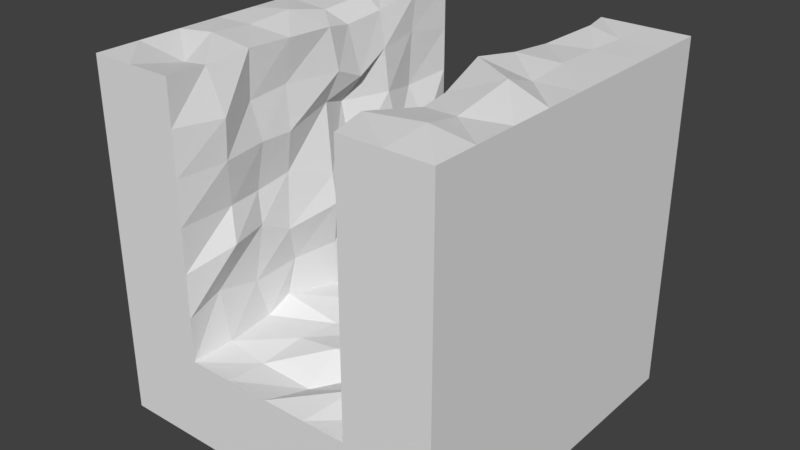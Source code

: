 # Source: straight.blend  (saved by Blender 2.79.0; exported with 4.5.12 LTS)
import bpy
from mathutils import Matrix  # noqa: F401  (used for matrix-valued properties, if any)

bpy.ops.wm.read_factory_settings(use_empty=True)
scene = bpy.context.scene
scene.name = 'Scene'

# ---- collections
col_collection_1 = bpy.data.collections.new('Collection 1'); scene.collection.children.link(col_collection_1)

# ---- materials (node trees are filled in below, after node groups)
mat_material = bpy.data.materials.new('Material')
mat_material.alpha_threshold = 0.0
mat_material.use_transparent_shadow = False
mat_material.roughness = 0.5
mat_material.line_color = (0.0, 0.0, 0.0, 1.0)

# ---- material node trees

# ---- world
world_world = bpy.data.worlds.new('World'); scene.world = world_world
world_world.color = (0.05088, 0.05088, 0.05088)
world_world.use_sun_shadow = False
world_world.sun_shadow_jitter_overblur = 0.0
world_world.cycles.sampling_method = 'MANUAL'

# ---- meshes
me_cube = bpy.data.meshes.new('Cube')
me_cube.from_pydata([(1.0, 1.0, -1.0), (1.0, -1.0, -1.0), (1.0, -1.0, 1.0), (-1.0, -1.0, 1.0), (1.0, -5.96e-08, -1.0), (1.0, -1.0, 0.0), (-1.0, 2.98e-07, -1.0), (1.0, -5.364e-07, 1.0), (-1.0, 2.384e-07, 0.0), (1.0, -2.98e-07, 0.0), (5.96e-08, 1.192e-07, -1.0), (1.0, -0.5, -1.0), (-0.5, -1.0, -1.0), (1.0, -1.0, 0.5), (-1.0, 0.5, -1.0), (-1.0, -1.0, 0.5), (1.0, -0.5, 1.0), (-1.0, 0.5, 1.0), (1.0, 0.5, -1.0), (1.0, -1.0, -0.5), (-1.0, -0.5, -1.0), (-1.0, -1.0, -0.5), (-1.0, -0.5, 1.0), (-1.0, 0.5, 0.0), (-1.0, -0.5, 0.0), (-1.0, 2.682e-07, -0.5), (-1.0, 2.086e-07, 0.5), (1.0, -0.5, 0.0), (1.0, 0.5, 0.0), (1.0, -1.788e-07, -0.5), (1.0, -4.172e-07, 0.5), (-0.5, 2.086e-07, -1.0), (0.5, 2.98e-08, -1.0), (1.192e-07, 0.5, -1.0), (2.98e-08, -0.5, -1.0), (0.5, -0.5, -1.0), (0.5, 0.5, -1.0), (-0.5, 0.5, -1.0), (1.0, 0.5, 0.5), (1.0, 0.5, -0.5), (1.0, -0.5, -0.5), (-1.0, -0.5, 0.5), (-1.0, -0.5, -0.5), (-1.0, 0.5, -0.5), (-1.0, 0.5, 0.5), (1.0, -0.5, 0.5), (-0.5, -0.5, -1.0), (1.0, -0.75, -1.0), (-0.75, -1.0, -1.0), (1.0, -1.0, 0.75), (-1.0, 0.75, -1.0), (-1.0, -1.0, 0.75), (1.0, -0.75, 1.0), (1.0, 0.25, -1.0), (1.0, -1.0, -0.25), (-1.0, -0.25, -1.0), (1.0, 0.25, 1.0), (-1.0, -0.25, 1.0), (-1.0, 0.75, 0.0), (-1.0, -0.25, 0.0), (-1.0, 2.831e-07, -0.75), (-1.0, 2.235e-07, 0.25), (1.0, -0.75, 0.0), (1.0, 0.25, 0.0), (1.0, -1.192e-07, -0.75), (1.0, -3.576e-07, 0.25), (-0.75, 2.533e-07, -1.0), (0.25, 7.451e-08, -1.0), (1.49e-07, 0.75, -1.0), (4.47e-08, -0.25, -1.0), (1.0, -0.25, -1.0), (-0.25, -1.0, -1.0), (1.0, -1.0, 0.25), (-1.0, 0.25, -1.0), (-1.0, -1.0, 0.25), (1.0, -0.25, 1.0), (-1.0, 0.25, 1.0), (1.0, 0.75, -1.0), (1.0, 1.0, -0.75), (0.75, -1.0, -1.0), (1.0, -1.0, -0.75), (-1.0, -0.75, -1.0), (1.0, 0.75, 1.0), (-1.0, 0.25, 0.0), (-1.0, -0.75, 0.0), (-1.0, 2.533e-07, -0.25), (-1.0, 1.937e-07, 0.75), (1.0, -0.25, 0.0), (1.0, 0.75, 0.0), (1.0, -2.384e-07, -0.25), (1.0, -4.768e-07, 0.75), (-0.25, 1.639e-07, -1.0), (0.75, -1.49e-08, -1.0), (8.941e-08, 0.25, -1.0), (1.49e-08, -0.75, -1.0), (0.25, -0.5, -1.0), (0.75, -0.5, -1.0), (0.5, -0.25, -1.0), (0.5, -0.75, -1.0), (0.25, 0.5, -1.0), (0.75, 0.5, -1.0), (0.5, 0.75, -1.0), (0.5, 0.25, -1.0), (-0.75, 0.5, -1.0), (-0.25, 0.5, -1.0), (-0.5, 0.75, -1.0), (-0.5, 0.25, -1.0), (1.0, 0.25, 0.5), (1.0, 0.75, 0.5), (1.0, 0.5, 0.25), (1.0, 0.5, 0.75), (1.0, 0.25, -0.5), (1.0, 0.75, -0.5), (1.0, 0.5, -0.75), (1.0, 0.5, -0.25), (1.0, -0.75, -0.5), (1.0, -0.25, -0.5), (1.0, -0.5, -0.75), (1.0, -0.5, -0.25), (-1.0, -0.25, 0.5), (-1.0, -0.75, 0.5), (-1.0, -0.5, 0.25), (-1.0, -0.5, 0.75), (-1.0, -0.25, -0.5), (-1.0, -0.75, -0.5), (-1.0, -0.5, -0.75), (-1.0, -0.5, -0.25), (-1.0, 0.75, -0.5), (-1.0, 0.25, -0.5), (-1.0, 0.5, -0.75), (-1.0, 0.5, -0.25), (-1.0, 0.75, 0.5), (-1.0, 0.25, 0.5), (-1.0, 0.5, 0.25), (-1.0, 0.5, 0.75), (1.0, -0.75, 0.5), (1.0, -0.25, 0.5), (1.0, -0.5, 0.25), (1.0, -0.5, 0.75), (-0.75, -0.5, -1.0), (-0.25, -0.5, -1.0), (-0.5, -0.25, -1.0), (-0.5, -0.75, -1.0), (-0.25, -0.75, -1.0), (-0.25, -0.25, -1.0), (-0.75, -0.25, -1.0), (1.0, -0.25, 0.75), (1.0, -0.25, 0.25), (1.0, -0.75, 0.25), (-1.0, 0.25, 0.75), (-1.0, 0.25, 0.25), (-1.0, 0.75, 0.25), (-1.0, 0.25, -0.25), (-1.0, 0.25, -0.75), (-1.0, 0.75, -0.75), (-1.0, -0.75, -0.25), (-1.0, -0.75, -0.75), (-1.0, -0.25, -0.75), (-1.0, -0.75, 0.75), (-1.0, -0.75, 0.25), (-1.0, -0.25, 0.25), (1.0, -0.25, -0.25), (1.0, -0.25, -0.75), (1.0, -0.75, -0.75), (1.0, 0.75, -0.25), (1.0, 0.75, -0.75), (1.0, 0.25, -0.75), (1.0, 0.75, 0.75), (1.0, 0.75, 0.25), (1.0, 0.25, 0.25), (-0.25, 0.25, -1.0), (-0.25, 0.75, -1.0), (-0.75, 0.75, -1.0), (0.75, 0.25, -1.0), (0.75, 0.75, -1.0), (0.25, 0.75, -1.0), (0.75, -0.75, -1.0), (0.75, -0.25, -1.0), (0.25, -0.25, -1.0), (0.25, -0.75, -1.0), (0.25, 0.25, -1.0), (-0.75, 0.25, -1.0), (1.0, 0.25, 0.75), (1.0, 0.25, -0.25), (1.0, -0.75, -0.25), (-1.0, -0.25, 0.75), (-1.0, -0.25, -0.25), (-1.0, 0.75, -0.25), (-1.0, 0.75, 0.75), (1.0, -0.75, 0.75), (-0.75, -0.75, -1.0), (-0.5, -1.0, -0.5), (0.5, -1.0, -0.5), (-0.5, 1.0, -0.5), (0.5, 1.0, -0.5), (-0.4878, 0.008422, -0.4915), (0.0, -1.0, -0.5), (0.5192, -0.08383, -0.4865), (0.0, 1.0, -0.5), (0.0469, -0.04755, -0.5182), (-0.5449, -0.4411, -0.508), (0.25, -1.0, -0.5), (0.4494, 0.5396, -0.5351), (-0.25, 1.0, -0.5), (-0.55, 0.4742, -0.4464), (-0.25, -1.0, -0.5), (0.462, -0.4892, -0.5597), (0.25, 1.0, -0.5), (-0.008467, 0.5069, -0.499), (0.01519, -0.5166, -0.4478), (-0.2509, 0.01455, -0.5073), (0.2725, -0.08884, -0.5118), (0.2565, -0.5026, -0.5107), (-0.2514, -0.4988, -0.5018), (-0.239, 0.4892, -0.4991), (0.2352, 0.535, -0.5203), (0.5063, 0.7027, -0.5605), (0.004316, 0.6919, -0.5397), (-0.4644, 0.7333, -0.4877), (-0.2929, 0.7682, -0.4812), (0.2096, 0.7055, -0.4907), (-0.4711, 0.2841, -0.4877), (0.4362, 0.2722, -0.5683), (-0.008672, 0.2607, -0.4706), (-0.2269, 0.2433, -0.5318), (0.3148, 0.1774, -0.485), (0.495, -0.257, -0.4877), (0.002588, -0.2506, -0.4942), (-0.5561, -0.2769, -0.4521), (0.2406, -0.2551, -0.4739), (-0.2125, -0.2696, -0.5109), (-0.5004, -0.7524, -0.4985), (0.4634, -0.7955, -0.5088), (0.03576, -0.7376, -0.5644), (0.3012, -0.7012, -0.4685), (-0.2561, -0.7647, -0.5258), (-0.5, -1.0, -0.25), (0.5, -1.0, -0.25), (-0.5, 1.0, -0.25), (0.5, 1.0, -0.25), (-0.4889, 0.03048, -0.2333), (0.5056, -0.0099, -0.2605), (-0.5505, -0.5089, -0.2701), (0.4955, 0.4648, -0.2748), (-0.5001, 0.5, -0.25), (0.5556, -0.4424, -0.2007), (0.5008, 0.7488, -0.25), (-0.4693, 0.7118, -0.3197), (-0.4368, 0.2956, -0.2376), (0.5604, 0.2108, -0.2091), (0.5318, -0.2578, -0.2106), (-0.5492, -0.222, -0.253), (-0.5362, -0.7717, -0.2005), (0.5006, -0.749, -0.2278), (-0.5, -1.0, 0.0), (0.5, -1.0, 0.0), (-0.5, 1.0, 0.0), (0.5, 1.0, 0.0), (-0.4366, -0.005511, 0.02804), (0.5344, -0.05118, 0.02009), (-0.5114, -0.4798, 0.06411), (0.5383, 0.4557, -0.05451), (-0.4409, 0.493, -0.009649), (0.5017, -0.4134, -0.00625), (0.4948, 0.6888, 0.05798), (-0.4972, 0.7371, -0.0006133), (-0.5463, 0.267, 0.006849), (0.497, 0.2515, -0.001185), (0.485, -0.2794, -0.048), (-0.5017, -0.2998, -0.03105), (-0.4414, -0.7204, 0.06982), (0.5525, -0.7494, -0.01265), (-0.5, -1.0, 0.25), (0.5, -1.0, 0.25), (-0.5, 1.0, 0.25), (0.5, 1.0, 0.25), (-0.468, 0.004258, 0.186), (0.5665, -0.03078, 0.2696), (-0.5422, -0.4664, 0.2406), (0.5046, 0.5176, 0.2424), (-0.4686, 0.55, 0.2343), (0.5149, -0.4665, 0.2779), (0.5451, 0.8058, 0.2467), (-0.4614, 0.7882, 0.2174), (-0.4985, 0.1969, 0.1809), (0.5333, 0.2678, 0.2543), (0.509, -0.2854, 0.2594), (-0.5304, -0.2603, 0.2773), (-0.5056, -0.6774, 0.2484), (0.4503, -0.7473, 0.249), (-0.5, -1.0, 0.5), (0.5, -1.0, 0.5), (-0.5, 1.0, 0.5), (0.5, 1.0, 0.5), (-0.53, 0.03537, 0.5712), (0.4588, -0.03393, 0.5114), (-0.4915, -0.4608, 0.5182), (0.5159, 0.4312, 0.4704), (-0.495, 0.4978, 0.5072), (0.5858, -0.4616, 0.5229), (0.5097, 0.7549, 0.503), (-0.536, 0.7195, 0.4704), (-0.5826, 0.2084, 0.5134), (0.5026, 0.2802, 0.4648), (0.565, -0.3249, 0.5114), (-0.489, -0.273, 0.5132), (-0.4634, -0.7189, 0.5091), (0.488, -0.7581, 0.5063), (-0.5, -1.0, 0.75), (0.5, -1.0, 0.75), (-0.5, 1.0, 0.75), (0.5, 1.0, 0.75), (-0.4783, 0.08472, 0.7378), (0.5034, 0.01655, 0.7568), (-0.522, -0.499, 0.7354), (0.5023, 0.5265, 0.7471), (-0.5, 0.4717, 0.7589), (0.5041, -0.5683, 0.7396), (0.4756, 0.7201, 0.74), (-0.518, 0.7234, 0.7926), (-0.4914, 0.2662, 0.6588), (0.4757, 0.2013, 0.7842), (0.5526, -0.2903, 0.7894), (-0.5172, -0.262, 0.756), (-0.4459, -0.7242, 0.7332), (0.4759, -0.7475, 0.743), (-0.5, -1.0, 1.0), (0.5, -1.0, 1.0), (-0.5, 1.0, 1.0), (0.5, 1.0, 1.0), (-0.4968, 0.04559, 0.9788), (0.481, -0.03536, 1.053), (-0.5029, -0.5014, 1.003), (0.4942, 0.5009, 0.9826), (-0.5324, 0.4731, 0.9626), (0.557, -0.5159, 0.9751), (0.5669, 0.7808, 1.021), (-0.5111, 0.7514, 1.007), (-0.5289, 0.2147, 0.945), (0.5077, 0.2145, 1.016), (0.5119, -0.3114, 0.9674), (-0.4895, -0.2441, 0.994), (-0.5124, -0.7615, 0.987), (0.445, -0.7749, 1.006), (0.75, -1.0, 1.0), (0.75, 1.0, 1.0), (0.7548, -0.004352, 0.9893), (0.7438, 0.5139, 1.002), (0.7379, -0.5242, 0.9803), (0.7506, 0.7485, 0.9964), (0.745, 0.2532, 1.003), (0.7923, -0.2492, 1.078), (0.7668, -0.7509, 1.031), (0.75, -1.0, -0.75), (-1.0, -1.0, -0.75), (1.0, 0.5, 1.0), (-0.75, -1.0, -0.75), (-0.75, 1.0, 1.0), (-0.7393, 0.001782, 1.034), (-0.7728, -0.4907, 1.024), (-0.6946, 0.5422, 1.01), (-0.7562, 0.7358, 0.9906), (-0.67, 0.1926, 1.003), (-0.789, -0.2244, 0.9976), (-0.7205, -0.7116, 0.9416), (-0.25, -1.0, -0.75), (-1.0, 1.0, 1.0), (-1.0, 0.0, 1.0), (-1.0, 0.75, 1.0), (-1.0, -0.75, 1.0), (0.75, 1.0, -0.5), (0.75, 1.0, -0.25), (0.75, 1.0, 0.0), (0.75, 1.0, 0.25), (0.75, 1.0, 0.5), (0.75, 1.0, 0.75), (0.25, -1.0, -0.75), (1.0, 1.0, -0.5), (1.0, 1.0, -0.25), (1.0, 1.0, 0.0), (1.0, 1.0, 0.25), (1.0, 1.0, 0.5), (1.0, 1.0, 0.75), (1.0, 1.0, 1.0), (-0.75, 1.0, -0.5), (-0.75, 1.0, -0.25), (-0.75, 1.0, 0.0), (-0.75, 1.0, 0.25), (-0.75, 1.0, 0.5), (-0.75, 1.0, 0.75), (0.0, -1.0, -0.75), (-1.0, 1.0, -0.5), (-1.0, 1.0, -0.25), (-1.0, 1.0, 0.0), (-1.0, 1.0, 0.25), (-1.0, 1.0, 0.5), (-1.0, 1.0, 0.75), (0.5, -1.0, -0.75), (-0.75, -1.0, -0.5), (-0.75, -1.0, -0.25), (-0.75, -1.0, 0.0), (-0.75, -1.0, 0.25), (-0.75, -1.0, 0.5), (-0.75, -1.0, 0.75), (-0.75, -1.0, 1.0), (-1.0, -1.0, -0.25), (-1.0, -1.0, 0.0), (0.75, -1.0, -0.5), (0.75, -1.0, -0.25), (0.75, -1.0, 0.0), (0.75, -1.0, 0.25), (0.75, -1.0, 0.5), (0.75, -1.0, 0.75), (-0.5, -1.0, -0.75), (-1.0, -1.0, -1.0), (0.25, -1.0, -1.0), (0.0, -1.0, -1.0), (0.5, -1.0, -1.0), (-0.5, 1.0, -0.75), (0.5, 1.0, -0.75), (0.0, 1.0, -0.75), (-0.25, 1.0, -0.75), (0.25, 1.0, -0.75), (0.75, 1.0, -0.75), (-0.75, 1.0, -0.75), (-1.0, 1.0, -0.75), (-0.5, 1.0, -1.0), (0.5, 1.0, -1.0), (0.0, 1.0, -1.0), (-0.25, 1.0, -1.0), (0.25, 1.0, -1.0), (0.75, 1.0, -1.0), (-0.75, 1.0, -1.0), (-1.0, 1.0, -1.0)], [], [(190, 48, 414, 81), (189, 52, 2, 49), (188, 368, 366, 396), (187, 58, 393, 392), (186, 59, 8, 85), (185, 57, 367, 86), (184, 62, 5, 54), (183, 63, 9, 89), (182, 56, 7, 90), (181, 66, 6, 73), (180, 67, 10, 93), (179, 415, 416, 94), (178, 95, 34, 69), (177, 96, 35, 97), (176, 79, 417, 98), (175, 99, 33, 68), (174, 100, 36, 101), (173, 92, 32, 102), (172, 103, 14, 50), (171, 104, 37, 105), (170, 91, 31, 106), (169, 107, 30, 65), (168, 108, 38, 109), (167, 82, 355, 110), (166, 111, 29, 64), (165, 112, 39, 113), (164, 88, 28, 114), (163, 115, 19, 80), (162, 116, 40, 117), (161, 87, 27, 118), (160, 119, 26, 61), (159, 120, 41, 121), (158, 369, 22, 122), (157, 123, 25, 60), (156, 124, 42, 125), (155, 84, 24, 126), (154, 127, 391, 425), (153, 128, 43, 129), (152, 83, 23, 130), (151, 131, 395, 394), (150, 132, 44, 133), (149, 76, 17, 134), (148, 135, 13, 72), (147, 136, 45, 137), (146, 75, 16, 138), (145, 139, 20, 55), (144, 140, 46, 141), (143, 71, 12, 142), (140, 143, 142, 46), (34, 94, 143, 140), (94, 416, 71, 143), (91, 144, 141, 31), (10, 69, 144, 91), (69, 34, 140, 144), (66, 145, 55, 6), (31, 141, 145, 66), (141, 46, 139, 145), (136, 146, 138, 45), (30, 90, 146, 136), (90, 7, 75, 146), (87, 147, 137, 27), (9, 65, 147, 87), (65, 30, 136, 147), (62, 148, 72, 5), (27, 137, 148, 62), (137, 45, 135, 148), (132, 149, 134, 44), (26, 86, 149, 132), (86, 367, 76, 149), (83, 150, 133, 23), (8, 61, 150, 83), (61, 26, 132, 150), (58, 151, 394, 393), (23, 133, 151, 58), (133, 44, 131, 151), (128, 152, 130, 43), (25, 85, 152, 128), (85, 8, 83, 152), (73, 153, 129, 14), (6, 60, 153, 73), (60, 25, 128, 153), (50, 154, 425, 433), (14, 129, 154, 50), (129, 43, 127, 154), (124, 155, 126, 42), (21, 405, 155, 124), (405, 406, 84, 155), (81, 156, 125, 20), (414, 354, 156, 81), (354, 21, 124, 156), (55, 157, 60, 6), (20, 125, 157, 55), (125, 42, 123, 157), (120, 158, 122, 41), (15, 51, 158, 120), (51, 3, 369, 158), (84, 159, 121, 24), (406, 74, 159, 84), (74, 15, 120, 159), (59, 160, 61, 8), (24, 121, 160, 59), (121, 41, 119, 160), (116, 161, 118, 40), (29, 89, 161, 116), (89, 9, 87, 161), (70, 162, 117, 11), (4, 64, 162, 70), (64, 29, 116, 162), (47, 163, 80, 1), (11, 117, 163, 47), (117, 40, 115, 163), (112, 164, 114, 39), (377, 378, 164, 112), (378, 379, 88, 164), (77, 165, 113, 18), (0, 78, 165, 77), (78, 377, 112, 165), (53, 166, 64, 4), (18, 113, 166, 53), (113, 39, 111, 166), (108, 167, 110, 38), (381, 382, 167, 108), (382, 383, 82, 167), (88, 168, 109, 28), (379, 380, 168, 88), (380, 381, 108, 168), (63, 169, 65, 9), (28, 109, 169, 63), (109, 38, 107, 169), (104, 170, 106, 37), (33, 93, 170, 104), (93, 10, 91, 170), (429, 171, 105, 426), (428, 68, 171, 429), (68, 33, 104, 171), (432, 172, 50, 433), (426, 105, 172, 432), (105, 37, 103, 172), (100, 173, 102, 36), (18, 53, 173, 100), (53, 4, 92, 173), (431, 174, 101, 427), (0, 77, 174, 431), (77, 18, 100, 174), (430, 175, 68, 428), (427, 101, 175, 430), (101, 36, 99, 175), (96, 176, 98, 35), (11, 47, 176, 96), (47, 1, 79, 176), (92, 177, 97, 32), (4, 70, 177, 92), (70, 11, 96, 177), (67, 178, 69, 10), (32, 97, 178, 67), (97, 35, 95, 178), (95, 179, 94, 34), (35, 98, 179, 95), (98, 417, 415, 179), (99, 180, 93, 33), (36, 102, 180, 99), (102, 32, 67, 180), (103, 181, 73, 14), (37, 106, 181, 103), (106, 31, 66, 181), (107, 182, 90, 30), (38, 110, 182, 107), (110, 355, 56, 182), (111, 183, 89, 29), (39, 114, 183, 111), (114, 28, 63, 183), (115, 184, 54, 19), (40, 118, 184, 115), (118, 27, 62, 184), (119, 185, 86, 26), (41, 122, 185, 119), (122, 22, 57, 185), (123, 186, 85, 25), (42, 126, 186, 123), (126, 24, 59, 186), (127, 187, 392, 391), (43, 130, 187, 127), (130, 23, 58, 187), (131, 188, 396, 395), (44, 134, 188, 131), (134, 17, 368, 188), (135, 189, 49, 13), (45, 138, 189, 135), (138, 16, 52, 189), (139, 190, 81, 20), (46, 142, 190, 139), (142, 12, 48, 190), (220, 216, 194, 207), (219, 217, 198, 203), (230, 227, 199, 210), (229, 226, 197, 211), (227, 229, 211, 199), (233, 234, 212, 209), (234, 232, 206, 212), (228, 230, 210, 195), (231, 235, 213, 200), (235, 233, 209, 213), (218, 219, 203, 193), (221, 224, 214, 204), (224, 223, 208, 214), (217, 220, 207, 198), (223, 225, 215, 208), (225, 222, 202, 215), (208, 215, 220, 217), (204, 214, 219, 218), (214, 208, 217, 219), (215, 202, 216, 220), (211, 197, 222, 225), (199, 211, 225, 223), (210, 199, 223, 224), (195, 210, 224, 221), (200, 213, 230, 228), (209, 212, 229, 227), (212, 206, 226, 229), (213, 209, 227, 230), (205, 196, 233, 235), (191, 205, 235, 231), (201, 192, 232, 234), (196, 201, 234, 233), (222, 197, 241, 249), (197, 226, 250, 241), (226, 206, 245, 250), (202, 222, 249, 243), (191, 231, 252, 236), (231, 200, 242, 252), (228, 195, 240, 251), (204, 218, 247, 244), (232, 192, 237, 253), (194, 216, 246, 239), (216, 202, 243, 246), (206, 232, 253, 245), (195, 221, 248, 240), (200, 228, 251, 242), (221, 204, 244, 248), (218, 193, 238, 247), (249, 241, 259, 267), (242, 251, 269, 260), (250, 245, 263, 268), (243, 249, 267, 261), (251, 240, 258, 269), (244, 247, 265, 262), (252, 242, 260, 270), (245, 253, 271, 263), (236, 252, 270, 254), (253, 237, 255, 271), (246, 243, 261, 264), (239, 246, 264, 257), (247, 238, 256, 265), (240, 248, 266, 258), (248, 244, 262, 266), (241, 250, 268, 259), (270, 260, 278, 288), (263, 271, 289, 281), (254, 270, 288, 272), (271, 255, 273, 289), (264, 261, 279, 282), (257, 264, 282, 275), (265, 256, 274, 283), (258, 266, 284, 276), (266, 262, 280, 284), (259, 268, 286, 277), (267, 259, 277, 285), (260, 269, 287, 278), (268, 263, 281, 286), (261, 267, 285, 279), (269, 258, 276, 287), (262, 265, 283, 280), (276, 284, 302, 294), (284, 280, 298, 302), (277, 286, 304, 295), (285, 277, 295, 303), (278, 287, 305, 296), (286, 281, 299, 304), (279, 285, 303, 297), (287, 276, 294, 305), (280, 283, 301, 298), (288, 278, 296, 306), (281, 289, 307, 299), (272, 288, 306, 290), (289, 273, 291, 307), (282, 279, 297, 300), (275, 282, 300, 293), (283, 274, 292, 301), (297, 303, 321, 315), (305, 294, 312, 323), (298, 301, 319, 316), (306, 296, 314, 324), (299, 307, 325, 317), (290, 306, 324, 308), (307, 291, 309, 325), (300, 297, 315, 318), (293, 300, 318, 311), (301, 292, 310, 319), (294, 302, 320, 312), (302, 298, 316, 320), (295, 304, 322, 313), (303, 295, 313, 321), (296, 305, 323, 314), (304, 299, 317, 322), (318, 315, 333, 336), (311, 318, 336, 329), (319, 310, 328, 337), (312, 320, 338, 330), (320, 316, 334, 338), (313, 322, 340, 331), (321, 313, 331, 339), (314, 323, 341, 332), (322, 317, 335, 340), (315, 321, 339, 333), (323, 312, 330, 341), (316, 319, 337, 334), (324, 314, 332, 342), (317, 325, 343, 335), (308, 324, 342, 326), (325, 309, 327, 343), (340, 335, 348, 351), (329, 336, 349, 345), (336, 333, 347, 349), (343, 327, 344, 352), (339, 331, 346, 350), (335, 343, 352, 348), (333, 339, 350, 347), (331, 340, 351, 346), (345, 349, 82, 383), (352, 344, 2, 52), (350, 346, 7, 56), (348, 352, 52, 16), (346, 351, 75, 7), (351, 348, 16, 75), (349, 347, 355, 82), (347, 350, 56, 355), (338, 334, 360, 362), (334, 337, 361, 360), (332, 341, 363, 359), (341, 330, 358, 363), (330, 338, 362, 358), (326, 342, 364, 404), (337, 328, 357, 361), (342, 332, 359, 364), (363, 358, 367, 57), (361, 357, 366, 368), (359, 363, 57, 22), (404, 364, 369, 3), (364, 359, 22, 369), (362, 360, 17, 76), (360, 361, 368, 17), (358, 362, 76, 367), (257, 275, 373, 372), (275, 293, 374, 373), (293, 311, 375, 374), (311, 329, 345, 375), (239, 257, 372, 371), (194, 239, 371, 370), (375, 345, 383, 382), (373, 374, 381, 380), (371, 372, 379, 378), (374, 375, 382, 381), (372, 373, 380, 379), (370, 371, 378, 377), (274, 256, 386, 387), (238, 193, 384, 385), (256, 238, 385, 386), (328, 310, 389, 357), (292, 274, 387, 388), (310, 292, 388, 389), (357, 389, 396, 366), (388, 387, 394, 395), (386, 385, 392, 393), (389, 388, 395, 396), (387, 386, 393, 394), (385, 384, 391, 392), (308, 326, 404, 403), (254, 272, 401, 400), (236, 254, 400, 399), (191, 236, 399, 398), (272, 290, 402, 401), (290, 308, 403, 402), (399, 400, 406, 405), (402, 403, 51, 15), (400, 401, 74, 406), (398, 399, 405, 21), (403, 404, 3, 51), (401, 402, 15, 74), (291, 273, 410, 411), (309, 291, 411, 412), (237, 192, 407, 408), (327, 309, 412, 344), (273, 255, 409, 410), (255, 237, 408, 409), (412, 411, 13, 49), (410, 409, 5, 72), (408, 407, 19, 54), (344, 412, 49, 2), (411, 410, 72, 13), (409, 408, 54, 5), (196, 205, 365, 390), (192, 201, 376, 397), (19, 407, 353, 80), (398, 21, 354, 356), (205, 191, 413, 365), (191, 398, 356, 413), (201, 196, 390, 376), (407, 192, 397, 353), (80, 353, 79, 1), (353, 397, 417, 79), (356, 354, 414, 48), (390, 365, 71, 416), (365, 413, 12, 71), (376, 390, 416, 415), (397, 376, 415, 417), (413, 356, 48, 12), (391, 384, 424, 425), (193, 203, 421, 418), (370, 377, 78, 423), (194, 370, 423, 419), (207, 194, 419, 422), (203, 198, 420, 421), (384, 193, 418, 424), (198, 207, 422, 420), (418, 421, 429, 426), (425, 424, 432, 433), (423, 78, 0, 431), (422, 419, 427, 430), (420, 422, 430, 428), (424, 418, 426, 432), (419, 423, 431, 427), (421, 420, 428, 429)])
_uv = me_cube.uv_layers.new(name='UVMap')
_uv.uv.foreach_set('vector', [0.03584, 0.3214, 0.0001518, 0.3214, 0.0001518, 0.2857, 0.03584, 0.2857, 0.03584, 0.8211, 0.03584, 0.8568, 0.0001518, 0.8568, 0.0001519, 0.8211, 0.25, 0.03584, 0.25, 0.0001517, 0.2857, 0.0001518, 0.2857, 0.03584, 0.25, 0.1786, 0.25, 0.1429, 0.2857, 0.1429, 0.2857, 0.1786, 0.1072, 0.1786, 0.1072, 0.1429, 0.1429, 0.1429, 0.1429, 0.1786, 0.1072, 0.03584, 0.1072, 0.0001518, 0.1429, 0.0001518, 0.1429, 0.03584, 0.03584, 0.6783, 0.03584, 0.714, 0.0001519, 0.714, 0.0001519, 0.6783, 0.1786, 0.6783, 0.1786, 0.714, 0.1429, 0.714, 0.1429, 0.6783, 0.1786, 0.8211, 0.1786, 0.8568, 0.1429, 0.8568, 0.1429, 0.8211, 0.1786, 0.3214, 0.1429, 0.3214, 0.1429, 0.2857, 0.1786, 0.2857, 0.1786, 0.4642, 0.1429, 0.4642, 0.1429, 0.4285, 0.1786, 0.4285, 0.03584, 0.4642, 0.0001518, 0.4642, 0.0001518, 0.4285, 0.03584, 0.4285, 0.1072, 0.4642, 0.07154, 0.4642, 0.07154, 0.4285, 0.1072, 0.4285, 0.1072, 0.5355, 0.07154, 0.5355, 0.07154, 0.4998, 0.1072, 0.4998, 0.03584, 0.5355, 0.0001519, 0.5355, 0.0001519, 0.4998, 0.03584, 0.4998, 0.25, 0.4642, 0.2143, 0.4642, 0.2143, 0.4285, 0.25, 0.4285, 0.25, 0.5355, 0.2143, 0.5355, 0.2143, 0.4998, 0.25, 0.4998, 0.1786, 0.5355, 0.1429, 0.5355, 0.1429, 0.4998, 0.1786, 0.4998, 0.25, 0.3214, 0.2143, 0.3214, 0.2143, 0.2857, 0.25, 0.2857, 0.25, 0.3928, 0.2143, 0.3928, 0.2143, 0.3571, 0.25, 0.3571, 0.1786, 0.3928, 0.1429, 0.3928, 0.1429, 0.3571, 0.1786, 0.3571, 0.1786, 0.7497, 0.1786, 0.7854, 0.1429, 0.7854, 0.1429, 0.7497, 0.25, 0.7497, 0.25, 0.7854, 0.2143, 0.7854, 0.2143, 0.7497, 0.25, 0.8211, 0.25, 0.8568, 0.2143, 0.8568, 0.2143, 0.8211, 0.1786, 0.6069, 0.1786, 0.6426, 0.1429, 0.6426, 0.1429, 0.6069, 0.25, 0.6069, 0.25, 0.6426, 0.2143, 0.6426, 0.2143, 0.6069, 0.25, 0.6783, 0.25, 0.714, 0.2143, 0.714, 0.2143, 0.6783, 0.03584, 0.6069, 0.03584, 0.6426, 0.0001519, 0.6426, 0.0001519, 0.6069, 0.1072, 0.6069, 0.1072, 0.6426, 0.07154, 0.6426, 0.07154, 0.6069, 0.1072, 0.6783, 0.1072, 0.714, 0.07154, 0.714, 0.07154, 0.6783, 0.1072, 0.1072, 0.1072, 0.07154, 0.1429, 0.07154, 0.1429, 0.1072, 0.03584, 0.1072, 0.03584, 0.07154, 0.07154, 0.07154, 0.07154, 0.1072, 0.03584, 0.03584, 0.03584, 0.0001519, 0.07154, 0.0001519, 0.07154, 0.03584, 0.1072, 0.25, 0.1072, 0.2143, 0.1429, 0.2143, 0.1429, 0.25, 0.03584, 0.25, 0.03584, 0.2143, 0.07154, 0.2143, 0.07154, 0.25, 0.03584, 0.1786, 0.03584, 0.1429, 0.07154, 0.1429, 0.07154, 0.1786, 0.25, 0.25, 0.25, 0.2143, 0.2857, 0.2143, 0.2857, 0.25, 0.1786, 0.25, 0.1786, 0.2143, 0.2143, 0.2143, 0.2143, 0.25, 0.1786, 0.1786, 0.1786, 0.1429, 0.2143, 0.1429, 0.2143, 0.1786, 0.25, 0.1072, 0.25, 0.07154, 0.2857, 0.07154, 0.2857, 0.1072, 0.1786, 0.1072, 0.1786, 0.07154, 0.2143, 0.07154, 0.2143, 0.1072, 0.1786, 0.03584, 0.1786, 0.0001518, 0.2143, 0.0001518, 0.2143, 0.03584, 0.03584, 0.7497, 0.03584, 0.7854, 0.0001519, 0.7854, 0.0001519, 0.7497, 0.1072, 0.7497, 0.1072, 0.7854, 0.07154, 0.7854, 0.07154, 0.7497, 0.1072, 0.8211, 0.1072, 0.8568, 0.07154, 0.8568, 0.07154, 0.8211, 0.1072, 0.3214, 0.07154, 0.3214, 0.07154, 0.2857, 0.1072, 0.2857, 0.1072, 0.3928, 0.07154, 0.3928, 0.07154, 0.3571, 0.1072, 0.3571, 0.03584, 0.3928, 0.0001518, 0.3928, 0.0001518, 0.3571, 0.03584, 0.3571, 0.07154, 0.3928, 0.03584, 0.3928, 0.03584, 0.3571, 0.07154, 0.3571, 0.07154, 0.4285, 0.03584, 0.4285, 0.03584, 0.3928, 0.07154, 0.3928, 0.03584, 0.4285, 0.0001518, 0.4285, 0.0001518, 0.3928, 0.03584, 0.3928, 0.1429, 0.3928, 0.1072, 0.3928, 0.1072, 0.3571, 0.1429, 0.3571, 0.1429, 0.4285, 0.1072, 0.4285, 0.1072, 0.3928, 0.1429, 0.3928, 0.1072, 0.4285, 0.07154, 0.4285, 0.07154, 0.3928, 0.1072, 0.3928, 0.1429, 0.3214, 0.1072, 0.3214, 0.1072, 0.2857, 0.1429, 0.2857, 0.1429, 0.3571, 0.1072, 0.3571, 0.1072, 0.3214, 0.1429, 0.3214, 0.1072, 0.3571, 0.07154, 0.3571, 0.07154, 0.3214, 0.1072, 0.3214, 0.1072, 0.7854, 0.1072, 0.8211, 0.07154, 0.8211, 0.07154, 0.7854, 0.1429, 0.7854, 0.1429, 0.8211, 0.1072, 0.8211, 0.1072, 0.7854, 0.1429, 0.8211, 0.1429, 0.8568, 0.1072, 0.8568, 0.1072, 0.8211, 0.1072, 0.714, 0.1072, 0.7497, 0.07154, 0.7497, 0.07154, 0.714, 0.1429, 0.714, 0.1429, 0.7497, 0.1072, 0.7497, 0.1072, 0.714, 0.1429, 0.7497, 0.1429, 0.7854, 0.1072, 0.7854, 0.1072, 0.7497, 0.03584, 0.714, 0.03584, 0.7497, 0.0001519, 0.7497, 0.0001519, 0.714, 0.07154, 0.714, 0.07154, 0.7497, 0.03584, 0.7497, 0.03584, 0.714, 0.07154, 0.7497, 0.07154, 0.7854, 0.03584, 0.7854, 0.03584, 0.7497, 0.1786, 0.07154, 0.1786, 0.03584, 0.2143, 0.03584, 0.2143, 0.07154, 0.1429, 0.07154, 0.1429, 0.03584, 0.1786, 0.03584, 0.1786, 0.07154, 0.1429, 0.03584, 0.1429, 0.0001518, 0.1786, 0.0001518, 0.1786, 0.03584, 0.1786, 0.1429, 0.1786, 0.1072, 0.2143, 0.1072, 0.2143, 0.1429, 0.1429, 0.1429, 0.1429, 0.1072, 0.1786, 0.1072, 0.1786, 0.1429, 0.1429, 0.1072, 0.1429, 0.07154, 0.1786, 0.07154, 0.1786, 0.1072, 0.25, 0.1429, 0.25, 0.1072, 0.2857, 0.1072, 0.2857, 0.1429, 0.2143, 0.1429, 0.2143, 0.1072, 0.25, 0.1072, 0.25, 0.1429, 0.2143, 0.1072, 0.2143, 0.07154, 0.25, 0.07154, 0.25, 0.1072, 0.1786, 0.2143, 0.1786, 0.1786, 0.2143, 0.1786, 0.2143, 0.2143, 0.1429, 0.2143, 0.1429, 0.1786, 0.1786, 0.1786, 0.1786, 0.2143, 0.1429, 0.1786, 0.1429, 0.1429, 0.1786, 0.1429, 0.1786, 0.1786, 0.1786, 0.2857, 0.1786, 0.25, 0.2143, 0.25, 0.2143, 0.2857, 0.1429, 0.2857, 0.1429, 0.25, 0.1786, 0.25, 0.1786, 0.2857, 0.1429, 0.25, 0.1429, 0.2143, 0.1786, 0.2143, 0.1786, 0.25, 0.25, 0.2857, 0.25, 0.25, 0.2857, 0.25, 0.2857, 0.2857, 0.2143, 0.2857, 0.2143, 0.25, 0.25, 0.25, 0.25, 0.2857, 0.2143, 0.25, 0.2143, 0.2143, 0.25, 0.2143, 0.25, 0.25, 0.03584, 0.2143, 0.03584, 0.1786, 0.07154, 0.1786, 0.07154, 0.2143, 0.0001518, 0.2143, 0.0001517, 0.1786, 0.03584, 0.1786, 0.03584, 0.2143, 0.0001517, 0.1786, 0.0001517, 0.1429, 0.03584, 0.1429, 0.03584, 0.1786, 0.03584, 0.2857, 0.03584, 0.25, 0.07154, 0.25, 0.07154, 0.2857, 0.0001518, 0.2857, 0.0001518, 0.25, 0.03584, 0.25, 0.03584, 0.2857, 0.0001518, 0.25, 0.0001518, 0.2143, 0.03584, 0.2143, 0.03584, 0.25, 0.1072, 0.2857, 0.1072, 0.25, 0.1429, 0.25, 0.1429, 0.2857, 0.07154, 0.2857, 0.07154, 0.25, 0.1072, 0.25, 0.1072, 0.2857, 0.07154, 0.25, 0.07154, 0.2143, 0.1072, 0.2143, 0.1072, 0.25, 0.03584, 0.07154, 0.03584, 0.03584, 0.07154, 0.03584, 0.07154, 0.07154, 0.0001518, 0.07154, 0.0001518, 0.03584, 0.03584, 0.03584, 0.03584, 0.07154, 0.0001518, 0.03584, 0.0001518, 0.0001519, 0.03584, 0.0001519, 0.03584, 0.03584, 0.03584, 0.1429, 0.03584, 0.1072, 0.07154, 0.1072, 0.07154, 0.1429, 0.0001517, 0.1429, 0.0001518, 0.1072, 0.03584, 0.1072, 0.03584, 0.1429, 0.0001518, 0.1072, 0.0001518, 0.07154, 0.03584, 0.07154, 0.03584, 0.1072, 0.1072, 0.1429, 0.1072, 0.1072, 0.1429, 0.1072, 0.1429, 0.1429, 0.07154, 0.1429, 0.07154, 0.1072, 0.1072, 0.1072, 0.1072, 0.1429, 0.07154, 0.1072, 0.07154, 0.07154, 0.1072, 0.07154, 0.1072, 0.1072, 0.1072, 0.6426, 0.1072, 0.6783, 0.07154, 0.6783, 0.07154, 0.6426, 0.1429, 0.6426, 0.1429, 0.6783, 0.1072, 0.6783, 0.1072, 0.6426, 0.1429, 0.6783, 0.1429, 0.714, 0.1072, 0.714, 0.1072, 0.6783, 0.1072, 0.5712, 0.1072, 0.6069, 0.07154, 0.6069, 0.07154, 0.5712, 0.1429, 0.5712, 0.1429, 0.6069, 0.1072, 0.6069, 0.1072, 0.5712, 0.1429, 0.6069, 0.1429, 0.6426, 0.1072, 0.6426, 0.1072, 0.6069, 0.03584, 0.5712, 0.03584, 0.6069, 0.0001519, 0.6069, 0.0001519, 0.5712, 0.07154, 0.5712, 0.07154, 0.6069, 0.03584, 0.6069, 0.03584, 0.5712, 0.07154, 0.6069, 0.07154, 0.6426, 0.03584, 0.6426, 0.03584, 0.6069, 0.25, 0.6426, 0.25, 0.6783, 0.2143, 0.6783, 0.2143, 0.6426, 0.2857, 0.6426, 0.2857, 0.6783, 0.25, 0.6783, 0.25, 0.6426, 0.2857, 0.6783, 0.2857, 0.714, 0.25, 0.714, 0.25, 0.6783, 0.25, 0.5712, 0.25, 0.6069, 0.2143, 0.6069, 0.2143, 0.5712, 0.2857, 0.5712, 0.2857, 0.6069, 0.25, 0.6069, 0.25, 0.5712, 0.2857, 0.6069, 0.2857, 0.6426, 0.25, 0.6426, 0.25, 0.6069, 0.1786, 0.5712, 0.1786, 0.6069, 0.1429, 0.6069, 0.1429, 0.5712, 0.2143, 0.5712, 0.2143, 0.6069, 0.1786, 0.6069, 0.1786, 0.5712, 0.2143, 0.6069, 0.2143, 0.6426, 0.1786, 0.6426, 0.1786, 0.6069, 0.25, 0.7854, 0.25, 0.8211, 0.2143, 0.8211, 0.2143, 0.7854, 0.2857, 0.7854, 0.2857, 0.8211, 0.25, 0.8211, 0.25, 0.7854, 0.2857, 0.8211, 0.2857, 0.8568, 0.25, 0.8568, 0.25, 0.8211, 0.25, 0.714, 0.25, 0.7497, 0.2143, 0.7497, 0.2143, 0.714, 0.2857, 0.714, 0.2857, 0.7497, 0.25, 0.7497, 0.25, 0.714, 0.2857, 0.7497, 0.2857, 0.7854, 0.25, 0.7854, 0.25, 0.7497, 0.1786, 0.714, 0.1786, 0.7497, 0.1429, 0.7497, 0.1429, 0.714, 0.2143, 0.714, 0.2143, 0.7497, 0.1786, 0.7497, 0.1786, 0.714, 0.2143, 0.7497, 0.2143, 0.7854, 0.1786, 0.7854, 0.1786, 0.7497, 0.2143, 0.3928, 0.1786, 0.3928, 0.1786, 0.3571, 0.2143, 0.3571, 0.2143, 0.4285, 0.1786, 0.4285, 0.1786, 0.3928, 0.2143, 0.3928, 0.1786, 0.4285, 0.1429, 0.4285, 0.1429, 0.3928, 0.1786, 0.3928, 0.2857, 0.3928, 0.25, 0.3928, 0.25, 0.3571, 0.2857, 0.3571, 0.2857, 0.4285, 0.25, 0.4285, 0.25, 0.3928, 0.2857, 0.3928, 0.25, 0.4285, 0.2143, 0.4285, 0.2143, 0.3928, 0.25, 0.3928, 0.2857, 0.3214, 0.25, 0.3214, 0.25, 0.2857, 0.2857, 0.2857, 0.2857, 0.3571, 0.25, 0.3571, 0.25, 0.3214, 0.2857, 0.3214, 0.25, 0.3571, 0.2143, 0.3571, 0.2143, 0.3214, 0.25, 0.3214, 0.2143, 0.5355, 0.1786, 0.5355, 0.1786, 0.4998, 0.2143, 0.4998, 0.2143, 0.5712, 0.1786, 0.5712, 0.1786, 0.5355, 0.2143, 0.5355, 0.1786, 0.5712, 0.1429, 0.5712, 0.1429, 0.5355, 0.1786, 0.5355, 0.2857, 0.5355, 0.25, 0.5355, 0.25, 0.4998, 0.2857, 0.4998, 0.2857, 0.5712, 0.25, 0.5712, 0.25, 0.5355, 0.2857, 0.5355, 0.25, 0.5712, 0.2143, 0.5712, 0.2143, 0.5355, 0.25, 0.5355, 0.2857, 0.4642, 0.25, 0.4642, 0.25, 0.4285, 0.2857, 0.4285, 0.2857, 0.4998, 0.25, 0.4998, 0.25, 0.4642, 0.2857, 0.4642, 0.25, 0.4998, 0.2143, 0.4998, 0.2143, 0.4642, 0.25, 0.4642, 0.07154, 0.5355, 0.03584, 0.5355, 0.03584, 0.4998, 0.07154, 0.4998, 0.07154, 0.5712, 0.03584, 0.5712, 0.03584, 0.5355, 0.07154, 0.5355, 0.03584, 0.5712, 0.0001519, 0.5712, 0.0001519, 0.5355, 0.03584, 0.5355, 0.1429, 0.5355, 0.1072, 0.5355, 0.1072, 0.4998, 0.1429, 0.4998, 0.1429, 0.5712, 0.1072, 0.5712, 0.1072, 0.5355, 0.1429, 0.5355, 0.1072, 0.5712, 0.07154, 0.5712, 0.07154, 0.5355, 0.1072, 0.5355, 0.1429, 0.4642, 0.1072, 0.4642, 0.1072, 0.4285, 0.1429, 0.4285, 0.1429, 0.4998, 0.1072, 0.4998, 0.1072, 0.4642, 0.1429, 0.4642, 0.1072, 0.4998, 0.07154, 0.4998, 0.07154, 0.4642, 0.1072, 0.4642, 0.07154, 0.4642, 0.03584, 0.4642, 0.03584, 0.4285, 0.07154, 0.4285, 0.07154, 0.4998, 0.03584, 0.4998, 0.03584, 0.4642, 0.07154, 0.4642, 0.03584, 0.4998, 0.0001519, 0.4998, 0.0001518, 0.4642, 0.03584, 0.4642, 0.2143, 0.4642, 0.1786, 0.4642, 0.1786, 0.4285, 0.2143, 0.4285, 0.2143, 0.4998, 0.1786, 0.4998, 0.1786, 0.4642, 0.2143, 0.4642, 0.1786, 0.4998, 0.1429, 0.4998, 0.1429, 0.4642, 0.1786, 0.4642, 0.2143, 0.3214, 0.1786, 0.3214, 0.1786, 0.2857, 0.2143, 0.2857, 0.2143, 0.3571, 0.1786, 0.3571, 0.1786, 0.3214, 0.2143, 0.3214, 0.1786, 0.3571, 0.1429, 0.3571, 0.1429, 0.3214, 0.1786, 0.3214, 0.1786, 0.7854, 0.1786, 0.8211, 0.1429, 0.8211, 0.1429, 0.7854, 0.2143, 0.7854, 0.2143, 0.8211, 0.1786, 0.8211, 0.1786, 0.7854, 0.2143, 0.8211, 0.2143, 0.8568, 0.1786, 0.8568, 0.1786, 0.8211, 0.1786, 0.6426, 0.1786, 0.6783, 0.1429, 0.6783, 0.1429, 0.6426, 0.2143, 0.6426, 0.2143, 0.6783, 0.1786, 0.6783, 0.1786, 0.6426, 0.2143, 0.6783, 0.2143, 0.714, 0.1786, 0.714, 0.1786, 0.6783, 0.03584, 0.6426, 0.03584, 0.6783, 0.0001519, 0.6783, 0.0001519, 0.6426, 0.07154, 0.6426, 0.07154, 0.6783, 0.03584, 0.6783, 0.03584, 0.6426, 0.07154, 0.6783, 0.07154, 0.714, 0.03584, 0.714, 0.03584, 0.6783, 0.1072, 0.07154, 0.1072, 0.03584, 0.1429, 0.03584, 0.1429, 0.07154, 0.07154, 0.07154, 0.07154, 0.03584, 0.1072, 0.03584, 0.1072, 0.07154, 0.07154, 0.03584, 0.07154, 0.0001519, 0.1072, 0.0001518, 0.1072, 0.03584, 0.1072, 0.2143, 0.1072, 0.1786, 0.1429, 0.1786, 0.1429, 0.2143, 0.07154, 0.2143, 0.07154, 0.1786, 0.1072, 0.1786, 0.1072, 0.2143, 0.07154, 0.1786, 0.07154, 0.1429, 0.1072, 0.1429, 0.1072, 0.1786, 0.25, 0.2143, 0.25, 0.1786, 0.2857, 0.1786, 0.2857, 0.2143, 0.2143, 0.2143, 0.2143, 0.1786, 0.25, 0.1786, 0.25, 0.2143, 0.2143, 0.1786, 0.2143, 0.1429, 0.25, 0.1429, 0.25, 0.1786, 0.25, 0.07154, 0.25, 0.03584, 0.2857, 0.03584, 0.2857, 0.07154, 0.2143, 0.07154, 0.2143, 0.03584, 0.25, 0.03584, 0.25, 0.07154, 0.2143, 0.03584, 0.2143, 0.0001518, 0.25, 0.0001517, 0.25, 0.03584, 0.03584, 0.7854, 0.03584, 0.8211, 0.0001519, 0.8211, 0.0001519, 0.7854, 0.07154, 0.7854, 0.07154, 0.8211, 0.03584, 0.8211, 0.03584, 0.7854, 0.07154, 0.8211, 0.07154, 0.8568, 0.03584, 0.8568, 0.03584, 0.8211, 0.07154, 0.3214, 0.03584, 0.3214, 0.03584, 0.2857, 0.07154, 0.2857, 0.07154, 0.3571, 0.03584, 0.3571, 0.03584, 0.3214, 0.07154, 0.3214, 0.03584, 0.3571, 0.0001518, 0.3571, 0.0001518, 0.3214, 0.03584, 0.3214, 0.6786, 0.25, 0.7143, 0.25, 0.7143, 0.2857, 0.6786, 0.2857, 0.6072, 0.25, 0.6429, 0.25, 0.6429, 0.2857, 0.6072, 0.2857, 0.6072, 0.1072, 0.6429, 0.1072, 0.6429, 0.1429, 0.6072, 0.1429, 0.6786, 0.1072, 0.7143, 0.1072, 0.7143, 0.1429, 0.6786, 0.1429, 0.6429, 0.1072, 0.6786, 0.1072, 0.6786, 0.1429, 0.6429, 0.1429, 0.6429, 0.03584, 0.6786, 0.03584, 0.6786, 0.07154, 0.6429, 0.07154, 0.6786, 0.03584, 0.7143, 0.03584, 0.7143, 0.07154, 0.6786, 0.07154, 0.5715, 0.1072, 0.6072, 0.1072, 0.6072, 0.1429, 0.5715, 0.1429, 0.5715, 0.03584, 0.6072, 0.03584, 0.6072, 0.07154, 0.5715, 0.07154, 0.6072, 0.03584, 0.6429, 0.03584, 0.6429, 0.07154, 0.6072, 0.07154, 0.5715, 0.25, 0.6072, 0.25, 0.6072, 0.2857, 0.5715, 0.2857, 0.5715, 0.1786, 0.6072, 0.1786, 0.6072, 0.2143, 0.5715, 0.2143, 0.6072, 0.1786, 0.6429, 0.1786, 0.6429, 0.2143, 0.6072, 0.2143, 0.6429, 0.25, 0.6786, 0.25, 0.6786, 0.2857, 0.6429, 0.2857, 0.6429, 0.1786, 0.6786, 0.1786, 0.6786, 0.2143, 0.6429, 0.2143, 0.6786, 0.1786, 0.7143, 0.1786, 0.7143, 0.2143, 0.6786, 0.2143, 0.6429, 0.2143, 0.6786, 0.2143, 0.6786, 0.25, 0.6429, 0.25, 0.5715, 0.2143, 0.6072, 0.2143, 0.6072, 0.25, 0.5715, 0.25, 0.6072, 0.2143, 0.6429, 0.2143, 0.6429, 0.25, 0.6072, 0.25, 0.6786, 0.2143, 0.7143, 0.2143, 0.7143, 0.25, 0.6786, 0.25, 0.6786, 0.1429, 0.7143, 0.1429, 0.7143, 0.1786, 0.6786, 0.1786, 0.6429, 0.1429, 0.6786, 0.1429, 0.6786, 0.1786, 0.6429, 0.1786, 0.6072, 0.1429, 0.6429, 0.1429, 0.6429, 0.1786, 0.6072, 0.1786, 0.5715, 0.1429, 0.6072, 0.1429, 0.6072, 0.1786, 0.5715, 0.1786, 0.5715, 0.07154, 0.6072, 0.07154, 0.6072, 0.1072, 0.5715, 0.1072, 0.6429, 0.07154, 0.6786, 0.07154, 0.6786, 0.1072, 0.6429, 0.1072, 0.6786, 0.07154, 0.7143, 0.07154, 0.7143, 0.1072, 0.6786, 0.1072, 0.6072, 0.07154, 0.6429, 0.07154, 0.6429, 0.1072, 0.6072, 0.1072, 0.6072, 0.0001518, 0.6429, 0.0001518, 0.6429, 0.03584, 0.6072, 0.03584, 0.5715, 0.0001518, 0.6072, 0.0001518, 0.6072, 0.03584, 0.5715, 0.03584, 0.6786, 0.0001518, 0.7143, 0.0001518, 0.7143, 0.03584, 0.6786, 0.03584, 0.6429, 0.0001518, 0.6786, 0.0001518, 0.6786, 0.03584, 0.6429, 0.03584, 0.7143, 0.1786, 0.7143, 0.1429, 0.75, 0.1429, 0.75, 0.1786, 0.7143, 0.1429, 0.7143, 0.1072, 0.75, 0.1072, 0.75, 0.1429, 0.7143, 0.1072, 0.7143, 0.07154, 0.75, 0.07154, 0.75, 0.1072, 0.7143, 0.2143, 0.7143, 0.1786, 0.75, 0.1786, 0.75, 0.2143, 0.5715, 0.0001518, 0.5715, 0.03584, 0.5358, 0.03584, 0.5358, 0.0001518, 0.5715, 0.03584, 0.5715, 0.07154, 0.5358, 0.07154, 0.5358, 0.03584, 0.5715, 0.1072, 0.5715, 0.1429, 0.5358, 0.1429, 0.5358, 0.1072, 0.5715, 0.2143, 0.5715, 0.25, 0.5358, 0.25, 0.5358, 0.2143, 0.7143, 0.03584, 0.7143, 0.0001518, 0.75, 0.0001518, 0.75, 0.03584, 0.7143, 0.2857, 0.7143, 0.25, 0.75, 0.25, 0.75, 0.2857, 0.7143, 0.25, 0.7143, 0.2143, 0.75, 0.2143, 0.75, 0.25, 0.7143, 0.07154, 0.7143, 0.03584, 0.75, 0.03584, 0.75, 0.07154, 0.5715, 0.1429, 0.5715, 0.1786, 0.5358, 0.1786, 0.5358, 0.1429, 0.5715, 0.07154, 0.5715, 0.1072, 0.5358, 0.1072, 0.5358, 0.07154, 0.5715, 0.1786, 0.5715, 0.2143, 0.5358, 0.2143, 0.5358, 0.1786, 0.5715, 0.25, 0.5715, 0.2857, 0.5358, 0.2857, 0.5358, 0.25, 0.75, 0.1786, 0.75, 0.1429, 0.7857, 0.1429, 0.7857, 0.1786, 0.5358, 0.07154, 0.5358, 0.1072, 0.5002, 0.1072, 0.5002, 0.07154, 0.75, 0.1072, 0.75, 0.07154, 0.7857, 0.07154, 0.7857, 0.1072, 0.75, 0.2143, 0.75, 0.1786, 0.7857, 0.1786, 0.7857, 0.2143, 0.5358, 0.1072, 0.5358, 0.1429, 0.5002, 0.1429, 0.5002, 0.1072, 0.5358, 0.2143, 0.5358, 0.25, 0.5002, 0.25, 0.5002, 0.2143, 0.5358, 0.03584, 0.5358, 0.07154, 0.5002, 0.07154, 0.5002, 0.03584, 0.75, 0.07154, 0.75, 0.03584, 0.7857, 0.03584, 0.7857, 0.07154, 0.5358, 0.0001518, 0.5358, 0.03584, 0.5002, 0.03584, 0.5002, 0.0001518, 0.75, 0.03584, 0.75, 0.0001518, 0.7857, 0.0001518, 0.7857, 0.03584, 0.75, 0.25, 0.75, 0.2143, 0.7857, 0.2143, 0.7857, 0.25, 0.75, 0.2857, 0.75, 0.25, 0.7857, 0.25, 0.7857, 0.2857, 0.5358, 0.25, 0.5358, 0.2857, 0.5002, 0.2857, 0.5002, 0.25, 0.5358, 0.1429, 0.5358, 0.1786, 0.5002, 0.1786, 0.5002, 0.1429, 0.5358, 0.1786, 0.5358, 0.2143, 0.5002, 0.2143, 0.5002, 0.1786, 0.75, 0.1429, 0.75, 0.1072, 0.7857, 0.1072, 0.7857, 0.1429, 0.5002, 0.03584, 0.5002, 0.07154, 0.4645, 0.07154, 0.4645, 0.03584, 0.7857, 0.07154, 0.7857, 0.03584, 0.8214, 0.03584, 0.8214, 0.07154, 0.5002, 0.0001518, 0.5002, 0.03584, 0.4645, 0.03584, 0.4645, 0.0001517, 0.7857, 0.03584, 0.7857, 0.0001518, 0.8214, 0.0001518, 0.8214, 0.03584, 0.7857, 0.25, 0.7857, 0.2143, 0.8214, 0.2143, 0.8214, 0.25, 0.7857, 0.2857, 0.7857, 0.25, 0.8214, 0.25, 0.8214, 0.2857, 0.5002, 0.25, 0.5002, 0.2857, 0.4645, 0.2857, 0.4645, 0.25, 0.5002, 0.1429, 0.5002, 0.1786, 0.4645, 0.1786, 0.4645, 0.1429, 0.5002, 0.1786, 0.5002, 0.2143, 0.4645, 0.2143, 0.4645, 0.1786, 0.7857, 0.1429, 0.7857, 0.1072, 0.8214, 0.1072, 0.8214, 0.1429, 0.7857, 0.1786, 0.7857, 0.1429, 0.8214, 0.1429, 0.8214, 0.1786, 0.5002, 0.07154, 0.5002, 0.1072, 0.4645, 0.1072, 0.4645, 0.07154, 0.7857, 0.1072, 0.7857, 0.07154, 0.8214, 0.07154, 0.8214, 0.1072, 0.7857, 0.2143, 0.7857, 0.1786, 0.8214, 0.1786, 0.8214, 0.2143, 0.5002, 0.1072, 0.5002, 0.1429, 0.4645, 0.1429, 0.4645, 0.1072, 0.5002, 0.2143, 0.5002, 0.25, 0.4645, 0.25, 0.4645, 0.2143, 0.4645, 0.1429, 0.4645, 0.1786, 0.4288, 0.1786, 0.4288, 0.1429, 0.4645, 0.1786, 0.4645, 0.2143, 0.4288, 0.2143, 0.4288, 0.1786, 0.8214, 0.1429, 0.8214, 0.1072, 0.8571, 0.1072, 0.8571, 0.1429, 0.8214, 0.1786, 0.8214, 0.1429, 0.8571, 0.1429, 0.8571, 0.1786, 0.4645, 0.07154, 0.4645, 0.1072, 0.4288, 0.1072, 0.4288, 0.07154, 0.8214, 0.1072, 0.8214, 0.07154, 0.8571, 0.07154, 0.8571, 0.1072, 0.8214, 0.2143, 0.8214, 0.1786, 0.8571, 0.1786, 0.8571, 0.2143, 0.4645, 0.1072, 0.4645, 0.1429, 0.4288, 0.1429, 0.4288, 0.1072, 0.4645, 0.2143, 0.4645, 0.25, 0.4288, 0.25, 0.4288, 0.2143, 0.4645, 0.03584, 0.4645, 0.07154, 0.4288, 0.07154, 0.4288, 0.03584, 0.8214, 0.07154, 0.8214, 0.03584, 0.8571, 0.03584, 0.8571, 0.07154, 0.4645, 0.0001517, 0.4645, 0.03584, 0.4288, 0.03584, 0.4288, 0.0001517, 0.8214, 0.03584, 0.8214, 0.0001518, 0.8571, 0.0001518, 0.8571, 0.03584, 0.8214, 0.25, 0.8214, 0.2143, 0.8571, 0.2143, 0.8571, 0.25, 0.8214, 0.2857, 0.8214, 0.25, 0.8571, 0.25, 0.8571, 0.2857, 0.4645, 0.25, 0.4645, 0.2857, 0.4288, 0.2857, 0.4288, 0.25, 0.8571, 0.2143, 0.8571, 0.1786, 0.8928, 0.1786, 0.8928, 0.2143, 0.4288, 0.1072, 0.4288, 0.1429, 0.3931, 0.1429, 0.3931, 0.1072, 0.4288, 0.2143, 0.4288, 0.25, 0.3931, 0.25, 0.3931, 0.2143, 0.4288, 0.03584, 0.4288, 0.07154, 0.3931, 0.07154, 0.3931, 0.03584, 0.8571, 0.07154, 0.8571, 0.03584, 0.8928, 0.03584, 0.8928, 0.07154, 0.4288, 0.0001517, 0.4288, 0.03584, 0.3931, 0.03584, 0.3931, 0.0001517, 0.8571, 0.03584, 0.8571, 0.0001518, 0.8928, 0.0001518, 0.8928, 0.03584, 0.8571, 0.25, 0.8571, 0.2143, 0.8928, 0.2143, 0.8928, 0.25, 0.8571, 0.2857, 0.8571, 0.25, 0.8928, 0.25, 0.8928, 0.2857, 0.4288, 0.25, 0.4288, 0.2857, 0.3931, 0.2857, 0.3931, 0.25, 0.4288, 0.1429, 0.4288, 0.1786, 0.3931, 0.1786, 0.3931, 0.1429, 0.4288, 0.1786, 0.4288, 0.2143, 0.3931, 0.2143, 0.3931, 0.1786, 0.8571, 0.1429, 0.8571, 0.1072, 0.8928, 0.1072, 0.8928, 0.1429, 0.8571, 0.1786, 0.8571, 0.1429, 0.8928, 0.1429, 0.8928, 0.1786, 0.4288, 0.07154, 0.4288, 0.1072, 0.3931, 0.1072, 0.3931, 0.07154, 0.8571, 0.1072, 0.8571, 0.07154, 0.8928, 0.07154, 0.8928, 0.1072, 0.8928, 0.25, 0.8928, 0.2143, 0.9285, 0.2143, 0.9285, 0.25, 0.8928, 0.2857, 0.8928, 0.25, 0.9285, 0.25, 0.9285, 0.2857, 0.3931, 0.25, 0.3931, 0.2857, 0.3574, 0.2857, 0.3574, 0.25, 0.3931, 0.1429, 0.3931, 0.1786, 0.3574, 0.1786, 0.3574, 0.1429, 0.3931, 0.1786, 0.3931, 0.2143, 0.3574, 0.2143, 0.3574, 0.1786, 0.8928, 0.1429, 0.8928, 0.1072, 0.9285, 0.1072, 0.9285, 0.1429, 0.8928, 0.1786, 0.8928, 0.1429, 0.9285, 0.1429, 0.9285, 0.1786, 0.3931, 0.07154, 0.3931, 0.1072, 0.3574, 0.1072, 0.3574, 0.07154, 0.8928, 0.1072, 0.8928, 0.07154, 0.9285, 0.07154, 0.9285, 0.1072, 0.8928, 0.2143, 0.8928, 0.1786, 0.9285, 0.1786, 0.9285, 0.2143, 0.3931, 0.1072, 0.3931, 0.1429, 0.3574, 0.1429, 0.3574, 0.1072, 0.3931, 0.2143, 0.3931, 0.25, 0.3574, 0.25, 0.3574, 0.2143, 0.3931, 0.03584, 0.3931, 0.07154, 0.3574, 0.07154, 0.3574, 0.03584, 0.8928, 0.07154, 0.8928, 0.03584, 0.9285, 0.03584, 0.9285, 0.07154, 0.3931, 0.0001517, 0.3931, 0.03584, 0.3574, 0.03584, 0.3574, 0.0001517, 0.8928, 0.03584, 0.8928, 0.0001518, 0.9285, 0.0001518, 0.9285, 0.03584, 0.9285, 0.1072, 0.9285, 0.07154, 0.9642, 0.07154, 0.9642, 0.1072, 0.9285, 0.2857, 0.9285, 0.25, 0.9642, 0.25, 0.9642, 0.2857, 0.9285, 0.25, 0.9285, 0.2143, 0.9642, 0.2143, 0.9642, 0.25, 0.9285, 0.03584, 0.9285, 0.0001518, 0.9642, 0.0001518, 0.9642, 0.03584, 0.9285, 0.1786, 0.9285, 0.1429, 0.9642, 0.1429, 0.9642, 0.1786, 0.9285, 0.07154, 0.9285, 0.03584, 0.9642, 0.03584, 0.9642, 0.07154, 0.9285, 0.2143, 0.9285, 0.1786, 0.9642, 0.1786, 0.9642, 0.2143, 0.9285, 0.1429, 0.9285, 0.1072, 0.9642, 0.1072, 0.9642, 0.1429, 0.9642, 0.2857, 0.9642, 0.25, 0.9998, 0.25, 0.9998, 0.2857, 0.9642, 0.03584, 0.9642, 0.0001518, 0.9998, 0.0001517, 0.9998, 0.03584, 0.9642, 0.1786, 0.9642, 0.1429, 0.9998, 0.1429, 0.9998, 0.1786, 0.9642, 0.07154, 0.9642, 0.03584, 0.9998, 0.03584, 0.9998, 0.07154, 0.9642, 0.1429, 0.9642, 0.1072, 0.9998, 0.1072, 0.9998, 0.1429, 0.9642, 0.1072, 0.9642, 0.07154, 0.9998, 0.07154, 0.9998, 0.1072, 0.9642, 0.25, 0.9642, 0.2143, 0.9998, 0.2143, 0.9998, 0.25, 0.9642, 0.2143, 0.9642, 0.1786, 0.9998, 0.1786, 0.9998, 0.2143, 0.3574, 0.1786, 0.3574, 0.2143, 0.3217, 0.2143, 0.3217, 0.1786, 0.3574, 0.2143, 0.3574, 0.25, 0.3217, 0.25, 0.3217, 0.2143, 0.3574, 0.07154, 0.3574, 0.1072, 0.3217, 0.1072, 0.3217, 0.07154, 0.3574, 0.1072, 0.3574, 0.1429, 0.3217, 0.1429, 0.3217, 0.1072, 0.3574, 0.1429, 0.3574, 0.1786, 0.3217, 0.1786, 0.3217, 0.1429, 0.3574, 0.0001517, 0.3574, 0.03584, 0.3217, 0.03584, 0.3217, 0.0001517, 0.3574, 0.25, 0.3574, 0.2857, 0.3217, 0.2857, 0.3217, 0.25, 0.3574, 0.03584, 0.3574, 0.07154, 0.3217, 0.07154, 0.3217, 0.03584, 0.3217, 0.1072, 0.3217, 0.1429, 0.286, 0.1429, 0.286, 0.1072, 0.3217, 0.25, 0.3217, 0.2857, 0.286, 0.2857, 0.286, 0.25, 0.3217, 0.07154, 0.3217, 0.1072, 0.286, 0.1072, 0.286, 0.07154, 0.3217, 0.0001517, 0.3217, 0.03584, 0.286, 0.03584, 0.286, 0.0001518, 0.3217, 0.03584, 0.3217, 0.07154, 0.286, 0.07154, 0.286, 0.03584, 0.3217, 0.1786, 0.3217, 0.2143, 0.286, 0.2143, 0.286, 0.1786, 0.3217, 0.2143, 0.3217, 0.25, 0.286, 0.25, 0.286, 0.2143, 0.3217, 0.1429, 0.3217, 0.1786, 0.286, 0.1786, 0.286, 0.1429, 0.7861, 0.4288, 0.7861, 0.3931, 0.8218, 0.3931, 0.8218, 0.4288, 0.7861, 0.3931, 0.7861, 0.3574, 0.8218, 0.3574, 0.8218, 0.3931, 0.7861, 0.3574, 0.7861, 0.3217, 0.8218, 0.3217, 0.8218, 0.3574, 0.7861, 0.3217, 0.7861, 0.286, 0.8218, 0.286, 0.8218, 0.3217, 0.7861, 0.4645, 0.7861, 0.4288, 0.8218, 0.4288, 0.8218, 0.4645, 0.7861, 0.5002, 0.7861, 0.4645, 0.8218, 0.4645, 0.8218, 0.5002, 0.8218, 0.3217, 0.8218, 0.286, 0.8575, 0.286, 0.8575, 0.3217, 0.8218, 0.3931, 0.8218, 0.3574, 0.8575, 0.3574, 0.8575, 0.3931, 0.8218, 0.4645, 0.8218, 0.4288, 0.8575, 0.4288, 0.8575, 0.4645, 0.8218, 0.3574, 0.8218, 0.3217, 0.8575, 0.3217, 0.8575, 0.3574, 0.8218, 0.4288, 0.8218, 0.3931, 0.8575, 0.3931, 0.8575, 0.4288, 0.8218, 0.5002, 0.8218, 0.4645, 0.8575, 0.4645, 0.8575, 0.5002, 0.6433, 0.3931, 0.6433, 0.4288, 0.6076, 0.4288, 0.6076, 0.3931, 0.6433, 0.4645, 0.6433, 0.5002, 0.6076, 0.5002, 0.6076, 0.4645, 0.6433, 0.4288, 0.6433, 0.4645, 0.6076, 0.4645, 0.6076, 0.4288, 0.6433, 0.286, 0.6433, 0.3217, 0.6076, 0.3217, 0.6076, 0.286, 0.6433, 0.3574, 0.6433, 0.3931, 0.6076, 0.3931, 0.6076, 0.3574, 0.6433, 0.3217, 0.6433, 0.3574, 0.6076, 0.3574, 0.6076, 0.3217, 0.6076, 0.286, 0.6076, 0.3217, 0.5719, 0.3217, 0.5719, 0.286, 0.6076, 0.3574, 0.6076, 0.3931, 0.5719, 0.3931, 0.5719, 0.3574, 0.6076, 0.4288, 0.6076, 0.4645, 0.5719, 0.4645, 0.5719, 0.4288, 0.6076, 0.3217, 0.6076, 0.3574, 0.5719, 0.3574, 0.5719, 0.3217, 0.6076, 0.3931, 0.6076, 0.4288, 0.5719, 0.4288, 0.5719, 0.3931, 0.6076, 0.4645, 0.6076, 0.5002, 0.5719, 0.5002, 0.5719, 0.4645, 0.3574, 0.5359, 0.3574, 0.5716, 0.3217, 0.5715, 0.3217, 0.5359, 0.3574, 0.4288, 0.3574, 0.4645, 0.3217, 0.4645, 0.3217, 0.4288, 0.3574, 0.3931, 0.3574, 0.4288, 0.3217, 0.4288, 0.3218, 0.3931, 0.3575, 0.3574, 0.3574, 0.3931, 0.3218, 0.3931, 0.3218, 0.3574, 0.3574, 0.4645, 0.3574, 0.5002, 0.3217, 0.5002, 0.3217, 0.4645, 0.3574, 0.5002, 0.3574, 0.5359, 0.3217, 0.5359, 0.3217, 0.5002, 0.3218, 0.3931, 0.3217, 0.4288, 0.286, 0.4288, 0.2861, 0.3931, 0.3217, 0.5002, 0.3217, 0.5359, 0.286, 0.5358, 0.286, 0.5002, 0.3217, 0.4288, 0.3217, 0.4645, 0.286, 0.4645, 0.286, 0.4288, 0.3218, 0.3574, 0.3218, 0.3931, 0.2861, 0.3931, 0.2861, 0.3574, 0.3217, 0.5359, 0.3217, 0.5715, 0.286, 0.5715, 0.286, 0.5358, 0.3217, 0.4645, 0.3217, 0.5002, 0.286, 0.5002, 0.286, 0.4645, 0.5002, 0.5002, 0.5002, 0.4645, 0.5359, 0.4645, 0.5359, 0.5002, 0.5002, 0.5359, 0.5002, 0.5002, 0.5359, 0.5002, 0.5359, 0.5359, 0.5002, 0.3931, 0.5002, 0.3575, 0.5359, 0.3575, 0.5359, 0.3932, 0.5002, 0.5716, 0.5002, 0.5359, 0.5359, 0.5359, 0.5358, 0.5716, 0.5002, 0.4645, 0.5002, 0.4288, 0.5359, 0.4289, 0.5359, 0.4645, 0.5002, 0.4288, 0.5002, 0.3931, 0.5359, 0.3932, 0.5359, 0.4289, 0.5359, 0.5359, 0.5359, 0.5002, 0.5716, 0.5003, 0.5715, 0.5359, 0.5359, 0.4645, 0.5359, 0.4289, 0.5716, 0.4289, 0.5716, 0.4646, 0.5359, 0.3932, 0.5359, 0.3575, 0.5716, 0.3575, 0.5716, 0.3932, 0.5358, 0.5716, 0.5359, 0.5359, 0.5715, 0.5359, 0.5715, 0.5716, 0.5359, 0.5002, 0.5359, 0.4645, 0.5716, 0.4646, 0.5716, 0.5003, 0.5359, 0.4289, 0.5359, 0.3932, 0.5716, 0.3932, 0.5716, 0.4289, 0.4288, 0.3574, 0.3931, 0.3574, 0.3932, 0.3217, 0.4289, 0.3217, 0.5002, 0.3575, 0.4645, 0.3574, 0.4645, 0.3218, 0.5002, 0.3218, 0.5716, 0.3575, 0.5359, 0.3575, 0.5359, 0.3218, 0.5716, 0.3218, 0.3218, 0.3574, 0.2861, 0.3574, 0.2861, 0.3217, 0.3218, 0.3217, 0.3931, 0.3574, 0.3575, 0.3574, 0.3575, 0.3217, 0.3932, 0.3217, 0.3575, 0.3574, 0.3218, 0.3574, 0.3218, 0.3217, 0.3575, 0.3217, 0.4645, 0.3574, 0.4288, 0.3574, 0.4289, 0.3217, 0.4645, 0.3218, 0.5359, 0.3575, 0.5002, 0.3575, 0.5002, 0.3218, 0.5359, 0.3218, 0.5716, 0.3218, 0.5359, 0.3218, 0.5359, 0.2861, 0.5716, 0.2861, 0.5359, 0.3218, 0.5002, 0.3218, 0.5003, 0.2861, 0.5359, 0.2861, 0.3218, 0.3217, 0.2861, 0.3217, 0.2861, 0.286, 0.3218, 0.286, 0.4289, 0.3217, 0.3932, 0.3217, 0.3932, 0.286, 0.4289, 0.286, 0.3932, 0.3217, 0.3575, 0.3217, 0.3575, 0.286, 0.3932, 0.286, 0.4645, 0.3218, 0.4289, 0.3217, 0.4289, 0.286, 0.4646, 0.2861, 0.5002, 0.3218, 0.4645, 0.3218, 0.4646, 0.2861, 0.5003, 0.2861, 0.3575, 0.3217, 0.3218, 0.3217, 0.3218, 0.286, 0.3575, 0.286, 0.5719, 0.5002, 0.6076, 0.5002, 0.6076, 0.5358, 0.5719, 0.5358, 0.6433, 0.5002, 0.679, 0.5002, 0.679, 0.5358, 0.6433, 0.5358, 0.8218, 0.5002, 0.8575, 0.5002, 0.8575, 0.5358, 0.8218, 0.5358, 0.7861, 0.5002, 0.8218, 0.5002, 0.8218, 0.5358, 0.7861, 0.5358, 0.7504, 0.5002, 0.7861, 0.5002, 0.7861, 0.5358, 0.7504, 0.5358, 0.679, 0.5002, 0.7147, 0.5002, 0.7147, 0.5358, 0.679, 0.5358, 0.6076, 0.5002, 0.6433, 0.5002, 0.6433, 0.5358, 0.6076, 0.5358, 0.7147, 0.5002, 0.7504, 0.5002, 0.7504, 0.5358, 0.7147, 0.5358, 0.6433, 0.5358, 0.679, 0.5358, 0.679, 0.5715, 0.6433, 0.5715, 0.5719, 0.5358, 0.6076, 0.5358, 0.6076, 0.5715, 0.5719, 0.5715, 0.8218, 0.5358, 0.8575, 0.5358, 0.8575, 0.5715, 0.8218, 0.5715, 0.7504, 0.5358, 0.7861, 0.5358, 0.7861, 0.5715, 0.7504, 0.5715, 0.7147, 0.5358, 0.7504, 0.5358, 0.7504, 0.5715, 0.7147, 0.5715, 0.6076, 0.5358, 0.6433, 0.5358, 0.6433, 0.5715, 0.6076, 0.5715, 0.7861, 0.5358, 0.8218, 0.5358, 0.8218, 0.5715, 0.7861, 0.5715, 0.679, 0.5358, 0.7147, 0.5358, 0.7147, 0.5715, 0.679, 0.5715])
me_cube.materials.append(mat_material)
me_cube.use_remesh_preserve_volume = False
me_cube.use_remesh_preserve_attributes = False
me_cube.use_mirror_vertex_groups = False
me_cube.update()

# ---- objects
ob_cube = bpy.data.objects.new('Cube', me_cube)

# ---- transforms, parenting, visibility, modifiers, constraints
ob_cube.location = (0.0, 0.0, 0.0)
ob_cube.lock_rotations_4d = False
ob_cube.empty_display_type = 'ARROWS'
ob_cube.lineart.crease_threshold = 0.0

# ---- collection membership
col_collection_1.objects.link(ob_cube)

# ---- scene / render settings (as saved in the file)
scene.frame_start = 1; scene.frame_end = 250; scene.frame_set(1)
scene.render.engine = 'BLENDER_EEVEE_NEXT'
scene.render.resolution_percentage = 50
scene.render.dither_intensity = 0.0
scene.cycles.use_denoising = False
scene.cycles.samples = 128
scene.cycles.sampling_pattern = 'TABULATED_SOBOL'
scene.cycles.use_adaptive_sampling = False
scene.cycles.use_light_tree = False
scene.cycles.blur_glossy = 0.0
scene.cycles.sample_clamp_indirect = 0.0
scene.view_settings.view_transform = 'Standard'
bpy.context.view_layer.update()

# ---- added for rendering (the .blend has no active camera and no usable light): camera, sun
cam_auto = bpy.data.cameras.new('AutoCamera')
cam_auto.lens = 50.0
cam_auto.sensor_width = 36.0
cam_auto.clip_end = 1000.0
ob_auto_camera = bpy.data.objects.new('AutoCamera', cam_auto)
scene.collection.objects.link(ob_auto_camera)
ob_auto_camera.location = (3.24731, -3.89678, 2.63689)
ob_auto_camera.rotation_euler = (1.09748, -7.21219e-08, 0.694738)
scene.camera = ob_auto_camera
light_auto_sun = bpy.data.lights.new('AutoSun', 'SUN')
light_auto_sun.energy = 3.0
light_auto_sun.angle = 0.0523599
ob_auto_sun = bpy.data.objects.new('AutoSun', light_auto_sun)
scene.collection.objects.link(ob_auto_sun)
ob_auto_sun.rotation_euler = (0.872665, 0.174533, 0.523599)
bpy.context.view_layer.update()
